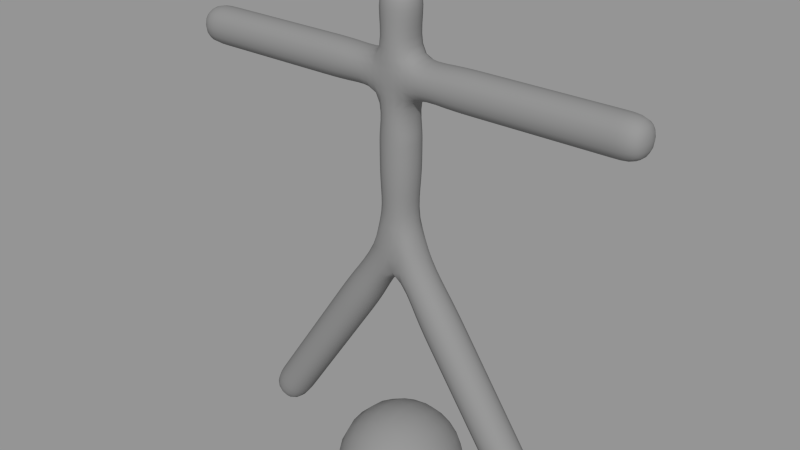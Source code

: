# Source: newstick6.blend  (saved by Blender 2.63.0; exported with 4.5.12 LTS)
import bpy
from mathutils import Matrix  # noqa: F401  (used for matrix-valued properties, if any)

bpy.ops.wm.read_factory_settings(use_empty=True)
scene = bpy.context.scene
scene.name = 'Empty'

# ---- collections
col_collection_1 = bpy.data.collections.new('Collection 1'); scene.collection.children.link(col_collection_1)

# ---- materials (node trees are filled in below, after node groups)
mat_stickmat = bpy.data.materials.new('StickMat')
mat_stickmat.alpha_threshold = 0.0
mat_stickmat.use_transparent_shadow = False
mat_stickmat.diffuse_color = (0.2598, 0.2598, 0.2598, 1.0)
mat_stickmat.roughness = 0.5
mat_stickmat.specular_intensity = 0.0
mat_stickmat.line_color = (0.0, 0.0, 0.0, 1.0)

# ---- material node trees

# ---- meshes
me_headmesh = bpy.data.meshes.new('HeadMesh')
me_headmesh.from_pydata([(-0.178, 0.0, 6.98), (-0.3471, 0.0, 6.921), (-0.4988, 0.0, 6.825), (-0.6255, 0.0, 6.699), (-0.7208, 0.0, 6.547), (-0.7799, 0.0, 6.378), (-0.8, 0.0, 6.2), (-0.7799, 0.0, 6.022), (-0.7208, 0.0, 5.853), (-0.6255, 0.0, 5.701), (-0.4988, 0.0, 5.575), (-0.3471, 0.0, 5.479), (-0.178, 0.0, 5.42), (-0.1693, 0.05501, 6.98), (-0.3301, 0.1073, 6.921), (-0.4744, 0.1541, 6.825), (-0.5949, 0.1933, 6.699), (-0.6855, 0.2227, 6.547), (-0.7418, 0.241, 6.378), (-0.7608, 0.2472, 6.2), (-0.7418, 0.241, 6.022), (-0.6855, 0.2227, 5.853), (-0.5949, 0.1933, 5.701), (-0.4744, 0.1541, 5.575), (-0.3301, 0.1073, 5.479), (-0.1693, 0.05501, 5.42), (-0.144, 0.1046, 6.98), (-0.2808, 0.204, 6.921), (-0.4035, 0.2932, 6.825), (-0.506, 0.3676, 6.699), (-0.5831, 0.4237, 6.547), (-0.631, 0.4584, 6.378), (-0.6472, 0.4702, 6.2), (-0.631, 0.4584, 6.022), (-0.5831, 0.4237, 5.853), (-0.506, 0.3676, 5.701), (-0.4035, 0.2932, 5.575), (-0.2808, 0.204, 5.479), (-0.144, 0.1046, 5.42), (-0.1046, 0.144, 6.98), (-0.204, 0.2808, 6.921), (-0.2932, 0.4035, 6.825), (-0.3676, 0.506, 6.699), (-0.4237, 0.5831, 6.547), (-0.4584, 0.631, 6.378), (-0.4702, 0.6472, 6.2), (-0.4584, 0.631, 6.022), (-0.4237, 0.5831, 5.853), (-0.3676, 0.506, 5.701), (-0.2932, 0.4035, 5.575), (-0.204, 0.2808, 5.479), (-0.1046, 0.144, 5.42), (-0.05501, 0.1693, 6.98), (-0.1073, 0.3301, 6.921), (-0.1541, 0.4744, 6.825), (-0.1933, 0.5949, 6.699), (-0.2227, 0.6855, 6.547), (-0.241, 0.7418, 6.378), (-0.2472, 0.7608, 6.2), (-0.241, 0.7418, 6.022), (-0.2227, 0.6855, 5.853), (-0.1933, 0.5949, 5.701), (-0.1541, 0.4744, 5.575), (-0.1073, 0.3301, 5.479), (-0.05501, 0.1693, 5.42), (2.922e-07, 0.178, 6.98), (3.331e-07, 0.3471, 6.921), (3.406e-07, 0.4988, 6.825), (3.704e-07, 0.6255, 6.699), (3.406e-07, 0.7208, 6.547), (4.3e-07, 0.7799, 6.378), (3.704e-07, 0.8, 6.2), (4.002e-07, 0.7799, 6.022), (3.853e-07, 0.7208, 5.853), (3.704e-07, 0.6255, 5.701), (4.002e-07, 0.4988, 5.575), (3.331e-07, 0.3471, 5.479), (3.071e-07, 0.178, 5.42), (0.05501, 0.1693, 6.98), (0.1073, 0.3301, 6.921), (0.1541, 0.4744, 6.825), (0.1933, 0.5949, 6.699), (0.2227, 0.6855, 6.547), (0.241, 0.7418, 6.378), (0.2472, 0.7608, 6.2), (0.241, 0.7418, 6.022), (0.2227, 0.6855, 5.853), (0.1933, 0.5949, 5.701), (0.1541, 0.4744, 5.575), (0.1073, 0.3301, 5.479), (0.05501, 0.1693, 5.42), (0.1046, 0.144, 6.98), (0.204, 0.2808, 6.921), (0.2932, 0.4035, 6.825), (0.3676, 0.506, 6.699), (0.4237, 0.5831, 6.547), (0.4584, 0.631, 6.378), (0.4702, 0.6472, 6.2), (0.4584, 0.631, 6.022), (0.4237, 0.5831, 5.853), (0.3676, 0.506, 5.701), (0.2932, 0.4035, 5.575), (0.204, 0.2808, 5.479), (0.1046, 0.144, 5.42), (0.144, 0.1046, 6.98), (0.2808, 0.204, 6.921), (0.4035, 0.2932, 6.825), (0.506, 0.3676, 6.699), (0.5831, 0.4237, 6.547), (0.631, 0.4584, 6.378), (0.6472, 0.4702, 6.2), (0.631, 0.4584, 6.022), (0.5831, 0.4237, 5.853), (0.506, 0.3676, 5.701), (0.4035, 0.2932, 5.575), (0.2808, 0.204, 5.479), (0.144, 0.1046, 5.42), (0.1693, 0.05501, 6.98), (0.3301, 0.1073, 6.921), (0.4744, 0.1541, 6.825), (0.5949, 0.1933, 6.699), (0.6855, 0.2227, 6.547), (0.7418, 0.241, 6.378), (0.7608, 0.2472, 6.2), (0.7418, 0.241, 6.022), (0.6855, 0.2227, 5.853), (0.5949, 0.1933, 5.701), (0.4744, 0.1541, 5.575), (0.3301, 0.1073, 5.479), (0.1693, 0.05501, 5.42), (0.178, -8.336e-08, 6.98), (0.3471, -1.43e-07, 6.921), (0.4988, -1.728e-07, 6.825), (0.6255, -2.473e-07, 6.699), (0.7208, -2.622e-07, 6.547), (0.7799, -3.814e-07, 6.378), (0.8, -3.069e-07, 6.2), (0.7799, -3.218e-07, 6.022), (0.7208, -2.92e-07, 5.853), (0.6255, -2.473e-07, 5.701), (0.4988, -2.473e-07, 5.575), (0.3471, -1.43e-07, 5.479), (0.178, -7.218e-08, 5.42), (0.1693, -0.05501, 6.98), (0.3301, -0.1073, 6.921), (0.4744, -0.1541, 6.825), (0.5949, -0.1933, 6.699), (0.6855, -0.2227, 6.547), (0.7418, -0.241, 6.378), (0.7608, -0.2472, 6.2), (0.7418, -0.241, 6.022), (0.6855, -0.2227, 5.853), (0.5949, -0.1933, 5.701), (0.4744, -0.1541, 5.575), (0.3301, -0.1073, 5.479), (0.1693, -0.05501, 5.42), (0.144, -0.1046, 6.98), (0.2808, -0.204, 6.921), (0.4035, -0.2932, 6.825), (0.506, -0.3676, 6.699), (0.5831, -0.4237, 6.547), (0.631, -0.4584, 6.378), (0.6472, -0.4702, 6.2), (0.631, -0.4584, 6.022), (0.5831, -0.4237, 5.853), (0.506, -0.3676, 5.701), (0.4035, -0.2932, 5.575), (0.2808, -0.204, 5.479), (0.144, -0.1046, 5.42), (0.1046, -0.144, 6.98), (0.204, -0.2808, 6.921), (0.2932, -0.4035, 6.825), (0.3676, -0.506, 6.699), (0.4237, -0.5831, 6.547), (0.4584, -0.631, 6.378), (0.4702, -0.6472, 6.2), (0.4584, -0.631, 6.022), (0.4237, -0.5831, 5.853), (0.3676, -0.506, 5.701), (0.2932, -0.4035, 5.575), (0.204, -0.2808, 5.479), (0.1046, -0.144, 5.42), (2.607e-07, 0.0, 5.4), (0.05501, -0.1693, 6.98), (0.1073, -0.3301, 6.921), (0.1541, -0.4744, 6.825), (0.1933, -0.5949, 6.699), (0.2227, -0.6855, 6.547), (0.241, -0.7418, 6.378), (0.2472, -0.7608, 6.2), (0.241, -0.7418, 6.022), (0.2227, -0.6855, 5.853), (0.1933, -0.5949, 5.701), (0.1541, -0.4744, 5.575), (0.1073, -0.3301, 5.479), (0.05501, -0.1693, 5.42), (1.394e-07, -0.178, 6.98), (1.276e-08, -0.3471, 6.921), (-1.704e-08, -0.4988, 6.825), (-1.512e-07, -0.6255, 6.699), (-1.959e-07, -0.7208, 6.547), (-3.449e-07, -0.7799, 6.378), (-2.108e-07, -0.8, 6.2), (-2.704e-07, -0.7799, 6.022), (-2.257e-07, -0.7208, 5.853), (-1.512e-07, -0.6255, 5.701), (-9.155e-08, -0.4988, 5.575), (1.276e-08, -0.3471, 5.479), (1.543e-07, -0.178, 5.42), (-0.05501, -0.1693, 6.98), (-0.1073, -0.3301, 6.921), (-0.1541, -0.4744, 6.825), (-0.1933, -0.5949, 6.699), (-0.2227, -0.6855, 6.547), (-0.241, -0.7418, 6.378), (-0.2472, -0.7608, 6.2), (-0.241, -0.7418, 6.022), (-0.2227, -0.6855, 5.853), (-0.1933, -0.5949, 5.701), (-0.1541, -0.4744, 5.575), (-0.1073, -0.3301, 5.479), (-0.05501, -0.1693, 5.42), (-0.1046, -0.144, 6.98), (-0.204, -0.2808, 6.921), (-0.2932, -0.4035, 6.825), (-0.3676, -0.506, 6.699), (-0.4237, -0.5831, 6.547), (-0.4584, -0.631, 6.378), (-0.4702, -0.6472, 6.2), (-0.4584, -0.631, 6.022), (-0.4237, -0.5831, 5.853), (-0.3676, -0.506, 5.701), (-0.2932, -0.4035, 5.575), (-0.204, -0.2808, 5.479), (-0.1046, -0.144, 5.42), (4.978e-08, -1.532e-07, 7.0), (-0.144, -0.1046, 6.98), (-0.2808, -0.204, 6.921), (-0.4035, -0.2932, 6.825), (-0.506, -0.3676, 6.699), (-0.5831, -0.4237, 6.547), (-0.631, -0.4584, 6.378), (-0.6472, -0.4702, 6.2), (-0.631, -0.4584, 6.022), (-0.5831, -0.4237, 5.853), (-0.506, -0.3676, 5.701), (-0.4035, -0.2932, 5.575), (-0.2808, -0.204, 5.479), (-0.144, -0.1046, 5.42), (-0.1693, -0.05501, 6.98), (-0.3301, -0.1073, 6.921), (-0.4744, -0.1541, 6.825), (-0.5949, -0.1933, 6.699), (-0.6855, -0.2227, 6.547), (-0.7418, -0.241, 6.378), (-0.7608, -0.2472, 6.2), (-0.7418, -0.241, 6.022), (-0.6855, -0.2227, 5.853), (-0.5949, -0.1933, 5.701), (-0.4744, -0.1541, 5.575), (-0.3301, -0.1073, 5.479), (-0.1693, -0.05501, 5.42)], [], [(12, 11, 24, 25), (11, 10, 23, 24), (10, 9, 22, 23), (9, 8, 21, 22), (8, 7, 20, 21), (7, 6, 19, 20), (6, 5, 18, 19), (5, 4, 17, 18), (4, 3, 16, 17), (3, 2, 15, 16), (2, 1, 14, 15), (1, 0, 13, 14), (25, 24, 37, 38), (24, 23, 36, 37), (23, 22, 35, 36), (22, 21, 34, 35), (21, 20, 33, 34), (20, 19, 32, 33), (19, 18, 31, 32), (18, 17, 30, 31), (17, 16, 29, 30), (16, 15, 28, 29), (15, 14, 27, 28), (14, 13, 26, 27), (38, 37, 50, 51), (37, 36, 49, 50), (36, 35, 48, 49), (35, 34, 47, 48), (34, 33, 46, 47), (33, 32, 45, 46), (32, 31, 44, 45), (31, 30, 43, 44), (30, 29, 42, 43), (29, 28, 41, 42), (28, 27, 40, 41), (27, 26, 39, 40), (51, 50, 63, 64), (50, 49, 62, 63), (49, 48, 61, 62), (48, 47, 60, 61), (47, 46, 59, 60), (46, 45, 58, 59), (45, 44, 57, 58), (44, 43, 56, 57), (43, 42, 55, 56), (42, 41, 54, 55), (41, 40, 53, 54), (40, 39, 52, 53), (64, 63, 76, 77), (63, 62, 75, 76), (62, 61, 74, 75), (61, 60, 73, 74), (60, 59, 72, 73), (59, 58, 71, 72), (58, 57, 70, 71), (57, 56, 69, 70), (56, 55, 68, 69), (55, 54, 67, 68), (54, 53, 66, 67), (53, 52, 65, 66), (77, 76, 89, 90), (76, 75, 88, 89), (75, 74, 87, 88), (74, 73, 86, 87), (73, 72, 85, 86), (72, 71, 84, 85), (71, 70, 83, 84), (70, 69, 82, 83), (69, 68, 81, 82), (68, 67, 80, 81), (67, 66, 79, 80), (66, 65, 78, 79), (90, 89, 102, 103), (89, 88, 101, 102), (88, 87, 100, 101), (87, 86, 99, 100), (86, 85, 98, 99), (85, 84, 97, 98), (84, 83, 96, 97), (83, 82, 95, 96), (82, 81, 94, 95), (81, 80, 93, 94), (80, 79, 92, 93), (79, 78, 91, 92), (103, 102, 115, 116), (102, 101, 114, 115), (101, 100, 113, 114), (100, 99, 112, 113), (99, 98, 111, 112), (98, 97, 110, 111), (97, 96, 109, 110), (96, 95, 108, 109), (95, 94, 107, 108), (94, 93, 106, 107), (93, 92, 105, 106), (92, 91, 104, 105), (116, 115, 128, 129), (115, 114, 127, 128), (114, 113, 126, 127), (113, 112, 125, 126), (112, 111, 124, 125), (111, 110, 123, 124), (110, 109, 122, 123), (109, 108, 121, 122), (108, 107, 120, 121), (107, 106, 119, 120), (106, 105, 118, 119), (105, 104, 117, 118), (129, 128, 141, 142), (128, 127, 140, 141), (127, 126, 139, 140), (126, 125, 138, 139), (125, 124, 137, 138), (124, 123, 136, 137), (123, 122, 135, 136), (122, 121, 134, 135), (121, 120, 133, 134), (120, 119, 132, 133), (119, 118, 131, 132), (118, 117, 130, 131), (142, 141, 154, 155), (141, 140, 153, 154), (140, 139, 152, 153), (139, 138, 151, 152), (138, 137, 150, 151), (137, 136, 149, 150), (136, 135, 148, 149), (135, 134, 147, 148), (134, 133, 146, 147), (133, 132, 145, 146), (132, 131, 144, 145), (131, 130, 143, 144), (155, 154, 167, 168), (154, 153, 166, 167), (153, 152, 165, 166), (152, 151, 164, 165), (151, 150, 163, 164), (150, 149, 162, 163), (149, 148, 161, 162), (148, 147, 160, 161), (147, 146, 159, 160), (146, 145, 158, 159), (145, 144, 157, 158), (144, 143, 156, 157), (168, 167, 180, 181), (167, 166, 179, 180), (166, 165, 178, 179), (165, 164, 177, 178), (164, 163, 176, 177), (163, 162, 175, 176), (162, 161, 174, 175), (161, 160, 173, 174), (160, 159, 172, 173), (159, 158, 171, 172), (158, 157, 170, 171), (157, 156, 169, 170), (181, 180, 194, 195), (180, 179, 193, 194), (179, 178, 192, 193), (178, 177, 191, 192), (177, 176, 190, 191), (176, 175, 189, 190), (175, 174, 188, 189), (174, 173, 187, 188), (173, 172, 186, 187), (172, 171, 185, 186), (171, 170, 184, 185), (170, 169, 183, 184), (195, 194, 207, 208), (194, 193, 206, 207), (193, 192, 205, 206), (192, 191, 204, 205), (191, 190, 203, 204), (190, 189, 202, 203), (189, 188, 201, 202), (188, 187, 200, 201), (187, 186, 199, 200), (186, 185, 198, 199), (185, 184, 197, 198), (184, 183, 196, 197), (208, 207, 220, 221), (207, 206, 219, 220), (206, 205, 218, 219), (205, 204, 217, 218), (204, 203, 216, 217), (203, 202, 215, 216), (202, 201, 214, 215), (201, 200, 213, 214), (200, 199, 212, 213), (199, 198, 211, 212), (198, 197, 210, 211), (197, 196, 209, 210), (221, 220, 233, 234), (220, 219, 232, 233), (219, 218, 231, 232), (218, 217, 230, 231), (217, 216, 229, 230), (216, 215, 228, 229), (215, 214, 227, 228), (214, 213, 226, 227), (213, 212, 225, 226), (212, 211, 224, 225), (211, 210, 223, 224), (210, 209, 222, 223), (234, 233, 247, 248), (233, 232, 246, 247), (232, 231, 245, 246), (231, 230, 244, 245), (230, 229, 243, 244), (229, 228, 242, 243), (228, 227, 241, 242), (227, 226, 240, 241), (226, 225, 239, 240), (225, 224, 238, 239), (224, 223, 237, 238), (223, 222, 236, 237), (248, 247, 260, 261), (247, 246, 259, 260), (246, 245, 258, 259), (245, 244, 257, 258), (244, 243, 256, 257), (243, 242, 255, 256), (242, 241, 254, 255), (241, 240, 253, 254), (240, 239, 252, 253), (239, 238, 251, 252), (238, 237, 250, 251), (237, 236, 249, 250), (182, 12, 25), (0, 235, 13), (182, 25, 38), (13, 235, 26), (182, 38, 51), (26, 235, 39), (182, 51, 64), (39, 235, 52), (182, 64, 77), (52, 235, 65), (182, 77, 90), (65, 235, 78), (182, 90, 103), (78, 235, 91), (182, 103, 116), (91, 235, 104), (182, 116, 129), (104, 235, 117), (182, 129, 142), (117, 235, 130), (182, 142, 155), (130, 235, 143), (182, 155, 168), (143, 235, 156), (182, 168, 181), (156, 235, 169), (182, 181, 195), (169, 235, 183), (182, 195, 208), (183, 235, 196), (182, 208, 221), (196, 235, 209), (182, 221, 234), (209, 235, 222), (182, 234, 248), (222, 235, 236), (182, 248, 261), (236, 235, 249), (182, 261, 12), (261, 260, 11, 12), (260, 259, 10, 11), (259, 258, 9, 10), (258, 257, 8, 9), (257, 256, 7, 8), (256, 255, 6, 7), (255, 254, 5, 6), (254, 253, 4, 5), (253, 252, 3, 4), (252, 251, 2, 3), (251, 250, 1, 2), (250, 249, 0, 1), (249, 235, 0)])
me_headmesh.polygons.foreach_set('use_smooth', [True] * 280)
me_headmesh.materials.append(mat_stickmat)
me_headmesh.use_remesh_preserve_volume = False
me_headmesh.use_remesh_preserve_attributes = False
me_headmesh.use_mirror_vertex_groups = False
me_headmesh.update()
me_stickmesh = bpy.data.meshes.new('StickMesh')
me_stickmesh.from_pydata([(0.25, -0.25, 4.45), (-0.25, -0.25, 4.45), (-0.25, 0.25, 4.45), (0.25, 0.25, 4.45), (0.25, -0.25, 3.95), (-0.25, -0.25, 3.95), (-0.25, 0.25, 3.95), (0.25, 0.25, 3.95), (1.792, 0.25, 0.06132), (1.792, -0.25, 0.06132), (2.208, -0.25, 0.3387), (2.208, 0.25, 0.3387), (-1.792, -0.25, 0.06132), (-1.792, 0.25, 0.06132), (-2.208, 0.25, 0.3387), (-2.208, -0.25, 0.3387), (3.0, 0.25, 4.95), (3.0, -0.25, 4.95), (3.0, -0.25, 5.45), (3.0, 0.25, 5.45), (-3.0, -0.25, 4.95), (-3.0, 0.25, 4.95), (-3.0, 0.25, 5.45), (-3.0, -0.25, 5.45), (0.25, -0.25, 6.2), (-0.25, -0.25, 6.2), (-0.25, 0.25, 6.2), (0.25, 0.25, 6.2), (-1.5, -0.25, 4.95), (-1.5, 0.25, 4.95), (-1.5, 0.25, 5.45), (-1.5, -0.25, 5.45), (1.5, 0.25, 4.95), (1.5, -0.25, 4.95), (1.5, -0.25, 5.45), (1.5, 0.25, 5.45), (0.792, 0.25, 1.561), (0.792, -0.25, 1.561), (1.208, -0.25, 1.839), (1.208, 0.25, 1.839), (-0.792, -0.25, 1.561), (-0.792, 0.25, 1.561), (-1.208, 0.25, 1.839), (-1.208, -0.25, 1.839), (0.25, -0.25, 4.533), (-0.25, -0.25, 4.533), (-0.25, 0.25, 4.533), (0.25, 0.25, 4.533), (0.1667, -0.25, 5.006), (-0.1667, -0.25, 5.006), (-0.1667, 0.25, 5.006), (0.1667, 0.25, 5.006), (1.042, 0.25, 1.186), (1.042, -0.25, 1.186), (1.458, -0.25, 1.464), (1.458, 0.25, 1.464), (1.292, 0.25, 0.8113), (1.292, -0.25, 0.8113), (1.708, -0.25, 1.089), (1.708, 0.25, 1.089), (1.542, 0.25, 0.4363), (1.542, -0.25, 0.4363), (1.958, -0.25, 0.7137), (1.958, 0.25, 0.7137), (-1.042, -0.25, 1.186), (-1.042, 0.25, 1.186), (-1.458, 0.25, 1.464), (-1.458, -0.25, 1.464), (-1.292, -0.25, 0.8113), (-1.292, 0.25, 0.8113), (-1.708, 0.25, 1.089), (-1.708, -0.25, 1.089), (-1.542, -0.25, 0.4363), (-1.542, 0.25, 0.4363), (-1.958, 0.25, 0.7137), (-1.958, -0.25, 0.7137), (0.1458, -0.2083, 3.493), (-0.2135, -0.1875, 3.608), (-0.1958, 0.2, 3.525), (0.1958, 0.2, 3.525), (1.875, 0.25, 4.95), (1.875, -0.25, 4.95), (1.875, -0.25, 5.45), (1.875, 0.25, 5.45), (2.25, 0.25, 4.95), (2.25, -0.25, 4.95), (2.25, -0.25, 5.45), (2.25, 0.25, 5.45), (2.625, 0.25, 4.95), (2.625, -0.25, 4.95), (2.625, -0.25, 5.45), (2.625, 0.25, 5.45), (-1.875, -0.25, 4.95), (-1.875, 0.25, 4.95), (-1.875, 0.25, 5.45), (-1.875, -0.25, 5.45), (-2.25, -0.25, 4.95), (-2.25, 0.25, 4.95), (-2.25, 0.25, 5.45), (-2.25, -0.25, 5.45), (-2.625, -0.25, 4.95), (-2.625, 0.25, 4.95), (-2.625, 0.25, 5.45), (-2.625, -0.25, 5.45), (0.1667, -0.25, 5.394), (-0.1667, -0.25, 5.394), (-0.1667, 0.25, 5.394), (0.1667, 0.25, 5.394), (0.25, -0.25, 5.867), (-0.25, -0.25, 5.867), (-0.25, 0.25, 5.867), (0.25, 0.25, 5.867), (-0.6667, -0.25, 4.95), (-0.6667, 0.25, 4.95), (-0.6667, 0.25, 5.45), (-0.6667, -0.25, 5.45), (-1.083, -0.25, 4.95), (-1.083, 0.25, 4.95), (-1.083, 0.25, 5.45), (-1.083, -0.25, 5.45), (0.6667, 0.25, 4.95), (0.6667, -0.25, 4.95), (0.6667, -0.25, 5.45), (0.6667, 0.25, 5.45), (1.083, 0.25, 4.95), (1.083, -0.25, 4.95), (1.083, -0.25, 5.45), (1.083, 0.25, 5.45), (0.542, 0.25, 1.936), (0.542, -0.25, 1.936), (0.958, -0.25, 2.214), (0.958, 0.25, 2.214), (0.292, 0.25, 2.311), (0.292, -0.25, 2.311), (0.708, -0.25, 2.589), (0.708, 0.25, 2.589), (0.0, 0.25, 2.945), (0.03125, -0.25, 2.882), (0.3748, -0.1875, 3.021), (0.3748, 0.1875, 3.021), (-0.542, -0.25, 1.936), (-0.542, 0.25, 1.936), (-0.958, 0.25, 2.214), (-0.958, -0.25, 2.214), (-0.292, -0.25, 2.311), (-0.292, 0.25, 2.311), (-0.708, 0.25, 2.589), (-0.708, -0.25, 2.589), (-0.3748, 0.1875, 3.021), (-0.3206, -0.2, 3.083)], [], [(76, 77, 149), (23, 22, 21, 20), (136, 78, 79), (76, 149, 137), (19, 18, 17, 16), (136, 79, 139), (46, 47, 3, 2), (15, 14, 13, 12), (76, 137, 138), (11, 10, 9, 8), (45, 46, 2, 1), (3, 0, 4, 7), (44, 45, 1, 0), (136, 148, 78), (2, 3, 7, 6), (27, 26, 25, 24), (148, 149, 77, 78), (79, 76, 138, 139), (1, 2, 6, 5), (105, 49, 48, 104), (0, 1, 5, 4), (51, 50, 106, 107), (47, 44, 0, 3), (48, 49, 45, 44), (49, 50, 46, 45), (50, 51, 47, 46), (51, 48, 44, 47), (52, 53, 37, 36), (53, 54, 38, 37), (54, 55, 39, 38), (55, 52, 36, 39), (56, 57, 53, 52), (57, 58, 54, 53), (58, 59, 55, 54), (59, 56, 52, 55), (60, 61, 57, 56), (61, 62, 58, 57), (62, 63, 59, 58), (63, 60, 56, 59), (8, 9, 61, 60), (9, 10, 62, 61), (10, 11, 63, 62), (11, 8, 60, 63), (64, 65, 41, 40), (65, 66, 42, 41), (66, 67, 43, 42), (67, 64, 40, 43), (68, 69, 65, 64), (69, 70, 66, 65), (70, 71, 67, 66), (71, 68, 64, 67), (72, 73, 69, 68), (73, 74, 70, 69), (74, 75, 71, 70), (75, 72, 68, 71), (12, 13, 73, 72), (13, 14, 74, 73), (14, 15, 75, 74), (15, 12, 72, 75), (4, 5, 77, 76), (5, 6, 78, 77), (6, 7, 79, 78), (7, 4, 76, 79), (80, 81, 33, 32), (81, 82, 34, 33), (82, 83, 35, 34), (83, 80, 32, 35), (84, 85, 81, 80), (85, 86, 82, 81), (86, 87, 83, 82), (87, 84, 80, 83), (88, 89, 85, 84), (89, 90, 86, 85), (90, 91, 87, 86), (91, 88, 84, 87), (16, 17, 89, 88), (17, 18, 90, 89), (18, 19, 91, 90), (19, 16, 88, 91), (92, 93, 29, 28), (93, 94, 30, 29), (94, 95, 31, 30), (95, 92, 28, 31), (96, 97, 93, 92), (97, 98, 94, 93), (98, 99, 95, 94), (99, 96, 92, 95), (100, 101, 97, 96), (101, 102, 98, 97), (102, 103, 99, 98), (103, 100, 96, 99), (20, 21, 101, 100), (21, 22, 102, 101), (22, 23, 103, 102), (23, 20, 100, 103), (108, 109, 105, 104), (109, 110, 106, 105), (110, 111, 107, 106), (111, 108, 104, 107), (24, 25, 109, 108), (25, 26, 110, 109), (26, 27, 111, 110), (27, 24, 108, 111), (112, 113, 50, 49), (113, 114, 106, 50), (114, 115, 105, 106), (115, 112, 49, 105), (116, 117, 113, 112), (117, 118, 114, 113), (118, 119, 115, 114), (119, 116, 112, 115), (28, 29, 117, 116), (29, 30, 118, 117), (30, 31, 119, 118), (31, 28, 116, 119), (120, 121, 48, 51), (121, 122, 104, 48), (122, 123, 107, 104), (123, 120, 51, 107), (124, 125, 121, 120), (125, 126, 122, 121), (126, 127, 123, 122), (127, 124, 120, 123), (32, 33, 125, 124), (33, 34, 126, 125), (34, 35, 127, 126), (35, 32, 124, 127), (36, 37, 129, 128), (37, 38, 130, 129), (38, 39, 131, 130), (39, 36, 128, 131), (128, 129, 133, 132), (129, 130, 134, 133), (130, 131, 135, 134), (131, 128, 132, 135), (132, 133, 137, 136), (133, 134, 138, 137), (134, 135, 139, 138), (135, 132, 136, 139), (40, 41, 141, 140), (41, 42, 142, 141), (42, 43, 143, 142), (43, 40, 140, 143), (140, 141, 145, 144), (141, 142, 146, 145), (142, 143, 147, 146), (143, 140, 144, 147), (144, 145, 136, 137), (145, 146, 148, 136), (146, 147, 149, 148), (147, 144, 137, 149)])
me_stickmesh.polygons.foreach_set('use_smooth', [True] * 151)
me_stickmesh.materials.append(mat_stickmat)
me_stickmesh.use_remesh_preserve_volume = False
me_stickmesh.use_remesh_preserve_attributes = False
me_stickmesh.use_mirror_vertex_groups = False
me_stickmesh.update()
arm_armature = bpy.data.armatures.new('Armature')  # bones are not reproduced

# ---- objects
ob_arms = bpy.data.objects.new('Arms', arm_armature)
ob_head = bpy.data.objects.new('Head', me_headmesh)
ob_stick = bpy.data.objects.new('Stick', me_stickmesh)

# ---- transforms, parenting, visibility, modifiers, constraints
ob_arms.location = (0.0, 0.0, 0.0)
ob_arms.show_in_front = True
ob_arms.lineart.crease_threshold = 0.0
ob_head.parent = ob_arms
ob_head.matrix_parent_inverse = Matrix(((1.0, 0.0, 0.0, -0.0), (0.0, 0.0, 1.0, -6.2), (0.0, -1.0, 0.0, -1.192e-07), (0.0, 0.0, 0.0, 1.0)))
ob_head.location = (0.0, 0.0, 0.0)
ob_head.lineart.crease_threshold = 0.0
ob_stick.parent = ob_arms
ob_stick.location = (0.0, 0.0, 0.0)
ob_stick.lineart.crease_threshold = 0.0
_vg = ob_stick.vertex_groups.new(name='back')
_vg.add([0, 1, 2, 3, 4, 5, 6, 7, 44, 45, 46, 47, 48, 49, 50, 51], 1.0, 'REPLACE')
_vg = ob_stick.vertex_groups.new(name='neck')
_vg.add([24, 25, 26, 27, 104, 105, 106, 107, 108, 109, 110, 111], 1.0, 'REPLACE')
_vg = ob_stick.vertex_groups.new(name='shoulder.R')
_vg = ob_stick.vertex_groups.new(name='armUpper.R')
_vg.add([28, 29, 30, 31, 112, 113, 114, 115, 116, 117, 118, 119], 1.0, 'REPLACE')
_vg = ob_stick.vertex_groups.new(name='armLower.R')
_vg.add([20, 21, 22, 23, 28, 29, 30, 31, 92, 93, 94, 95, 96, 97, 98, 99, 100, 101, 102, 103], 1.0, 'REPLACE')
_vg = ob_stick.vertex_groups.new(name='shoulder.L')
_vg = ob_stick.vertex_groups.new(name='armUpper.L')
_vg.add([32, 33, 34, 35, 120, 121, 122, 123, 124, 125, 126, 127], 1.0, 'REPLACE')
_vg = ob_stick.vertex_groups.new(name='armLower.L')
_vg.add([16, 17, 18, 19, 32, 33, 34, 35, 80, 81, 82, 83, 84, 85, 86, 87, 88, 89, 90, 91], 1.0, 'REPLACE')
_vg = ob_stick.vertex_groups.new(name='backLower')
_vg.add([0, 1, 2, 3, 4, 5, 6, 7, 76, 77, 78, 79], 1.0, 'REPLACE')
_vg = ob_stick.vertex_groups.new(name='legUpper.L')
_vg.add([36, 37, 38, 39, 128, 129, 130, 131, 132, 133, 134, 135, 136, 137, 138, 139], 1.0, 'REPLACE')
_vg = ob_stick.vertex_groups.new(name='legLower.L')
_vg.add([8, 9, 10, 11, 36, 37, 38, 39, 52, 53, 54, 55, 56, 57, 58, 59, 60, 61, 62, 63], 1.0, 'REPLACE')
_vg = ob_stick.vertex_groups.new(name='legUpper.R')
_vg.add([40, 41, 42, 43, 140, 141, 142, 143, 144, 145, 146, 147, 148, 149], 1.0, 'REPLACE')
_vg = ob_stick.vertex_groups.new(name='legLower.R')
_vg.add([12, 13, 14, 15, 40, 41, 42, 43, 64, 65, 66, 67, 68, 69, 70, 71, 72, 73, 74, 75], 1.0, 'REPLACE')
_m = ob_stick.modifiers.new('Armature', 'ARMATURE')
_m.object = ob_arms
_m.use_deform_preserve_volume = True
_m = ob_stick.modifiers.new('Subsurf', 'SUBSURF')
_m.uv_smooth = 'PRESERVE_CORNERS'
_m.quality = 2
_m.levels = 2
_m.show_only_control_edges = False

# ---- collection membership
col_collection_1.objects.link(ob_arms)
col_collection_1.objects.link(ob_head)
col_collection_1.objects.link(ob_stick)

# ---- scene / render settings (as saved in the file)
scene.frame_start = 1; scene.frame_end = 60; scene.frame_set(61)
scene.render.engine = 'BLENDER_EEVEE_NEXT'
scene.render.image_settings.compression = 90
scene.render.image_settings.exr_codec = 'NONE'
scene.render.resolution_percentage = 50
scene.render.fps = 60
scene.render.dither_intensity = 0.0
scene.cycles.use_denoising = False
scene.cycles.samples = 10
scene.cycles.sampling_pattern = 'TABULATED_SOBOL'
scene.cycles.light_sampling_threshold = 0.0
scene.cycles.use_adaptive_sampling = False
scene.cycles.use_light_tree = False
scene.cycles.blur_glossy = 0.0
scene.cycles.volume_bounces = 1
scene.cycles.pixel_filter_type = 'GAUSSIAN'
scene.cycles.sample_clamp_indirect = 0.0
scene.view_settings.view_transform = 'Standard'
bpy.context.view_layer.update()

# ---- added for rendering (the .blend has no active camera and no usable light): camera, sun + grey world if the file has none
cam_auto = bpy.data.cameras.new('AutoCamera')
cam_auto.lens = 50.0
cam_auto.sensor_width = 36.0
cam_auto.clip_end = 1000.0
ob_auto_camera = bpy.data.objects.new('AutoCamera', cam_auto)
scene.collection.objects.link(ob_auto_camera)
ob_auto_camera.location = (7.18991, -8.64628, 9.14661)
ob_auto_camera.rotation_euler = (1.09748, -7.21219e-08, 0.694738)
scene.camera = ob_auto_camera
light_auto_sun = bpy.data.lights.new('AutoSun', 'SUN')
light_auto_sun.energy = 3.0
light_auto_sun.angle = 0.0523599
ob_auto_sun = bpy.data.objects.new('AutoSun', light_auto_sun)
scene.collection.objects.link(ob_auto_sun)
ob_auto_sun.rotation_euler = (0.872665, 0.174533, 0.523599)
if scene.world is None:
    world_auto = bpy.data.worlds.new('AutoWorld')
    world_auto.color = (0.3, 0.3, 0.3)
    scene.world = world_auto
bpy.context.view_layer.update()
